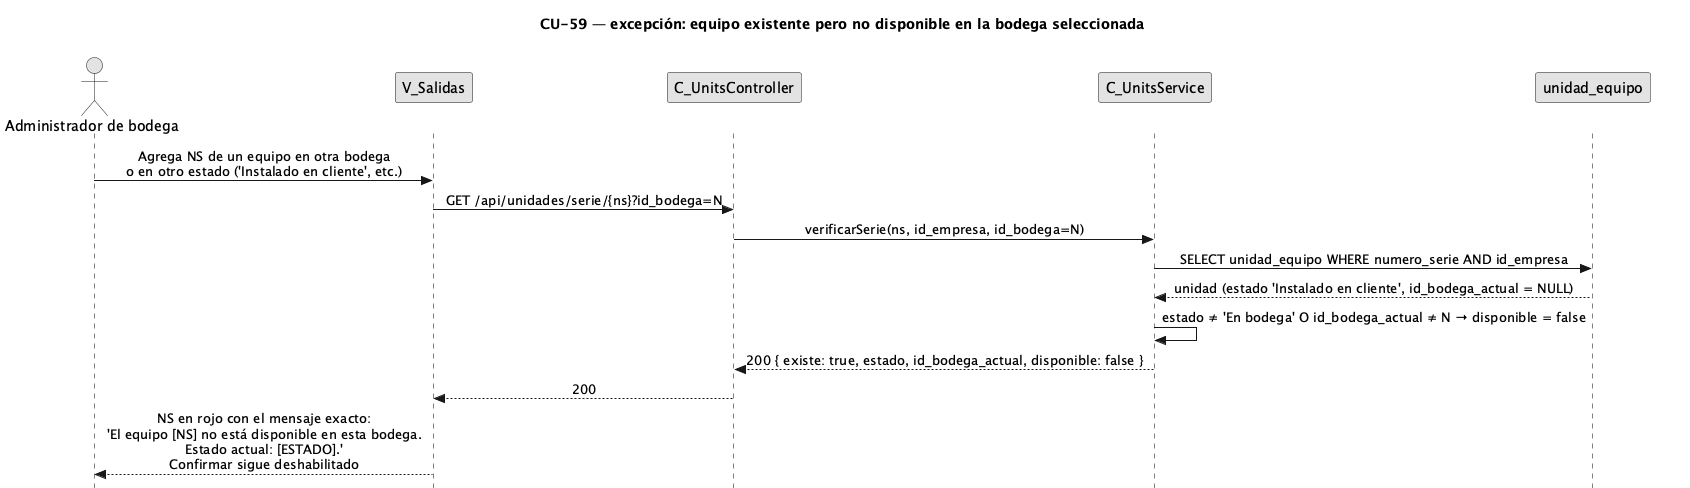

The diagram above was rendered by PlantUML. Its source (embedded in the PNG):
@startuml CU59-exc-otra-bodega-o-estado
title CU-59 — excepción: equipo existente pero no disponible en la bodega seleccionada
skinparam style strictuml
skinparam monochrome true
skinparam shadowing false
skinparam sequenceMessageAlign center
<style> sequenceDiagram { participant { Margin 30 } actor { Margin 12 } } </style>
skinparam sequence {
  MessageAlign center
  LifeLineBorderColor black
}
hide footbox

actor "Administrador de bodega" as user
participant "V_Salidas" as view
participant "C_UnitsController" as uctrl
participant "C_UnitsService" as usvc
participant "unidad_equipo" as uent

user -> view : Agrega NS de un equipo en otra bodega\no en otro estado ('Instalado en cliente', etc.)
view -> uctrl : GET /api/unidades/serie/{ns}?id_bodega=N
uctrl -> usvc : verificarSerie(ns, id_empresa, id_bodega=N)
usvc -> uent : SELECT unidad_equipo WHERE numero_serie AND id_empresa
uent --> usvc : unidad (estado 'Instalado en cliente', id_bodega_actual = NULL)
usvc -> usvc : estado ≠ 'En bodega' O id_bodega_actual ≠ N → disponible = false
usvc --> uctrl : 200 { existe: true, estado, id_bodega_actual, disponible: false }
uctrl --> view : 200
view --> user : NS en rojo con el mensaje exacto:\n'El equipo [NS] no está disponible en esta bodega.\nEstado actual: [ESTADO].'\nConfirmar sigue deshabilitado
@enduml